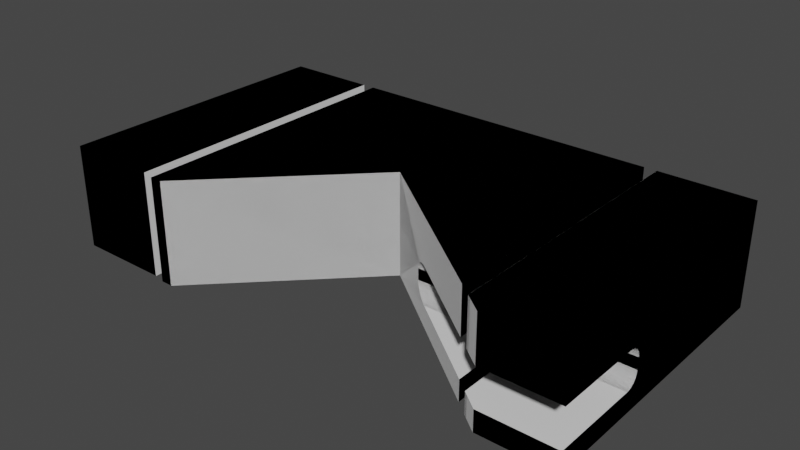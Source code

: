 # Source: bool.blend  (saved by Blender 2.80.43; exported with 4.5.12 LTS)
import bpy
from mathutils import Matrix  # noqa: F401  (used for matrix-valued properties, if any)

bpy.ops.wm.read_factory_settings(use_empty=True)
scene = bpy.context.scene
scene.name = 'Scene'

# ---- collections
col_collection = bpy.data.collections.new('Collection'); scene.collection.children.link(col_collection)
col_fluent_bool_obj = bpy.data.collections.new('Fluent_Bool_Obj'); scene.collection.children.link(col_fluent_bool_obj)

# ---- world
world_world = bpy.data.worlds.new('World'); scene.world = world_world
world_world.color = (0.05088, 0.05088, 0.05088)
world_world.use_sun_shadow = False
world_world.sun_shadow_jitter_overblur = 0.0

# ---- meshes
me_001 = bpy.data.meshes.new('立方体.001')
me_001.from_pydata([(-1.0, -1.0, -1.0), (-1.0, -1.0, 1.0), (-1.0, 1.0, -1.0), (-1.0, 1.0, 1.0), (1.0, -1.0, -1.0), (1.0, -1.0, 1.0), (1.0, 1.0, -1.0), (1.0, 1.0, 1.0), (0.7289, -1.0, -1.0), (0.0, 0.0, 1.0), (-0.5547, -1.0, -1.0), (0.0, 0.0, -1.0), (-0.5547, -1.0, 1.0), (0.7289, -1.0, 1.0)], [], [(0, 1, 3, 2), (2, 3, 7, 6), (6, 7, 5, 4), (4, 5, 13, 8), (2, 6, 4, 8, 11, 10, 0), (7, 3, 1, 12, 9, 13, 5), (9, 11, 8, 13), (10, 12, 1, 0), (11, 9, 12, 10)])
_k = set([(0, 1), (0, 2), (0, 10), (1, 3), (1, 12), (2, 3), (2, 6), (3, 7), (4, 5), (4, 6), (4, 8), (5, 7), (5, 13), (6, 7), (8, 11), (8, 13), (9, 11), (9, 12), (9, 13), (10, 11), (10, 12)])
me_001.attributes.new('sharp_edge', 'BOOLEAN', 'EDGE').data.foreach_set('value', [ (min(e.vertices), max(e.vertices)) in _k for e in me_001.edges])
me_001.use_remesh_preserve_volume = False
me_001.use_remesh_preserve_attributes = False
me_001.use_mirror_vertex_groups = False
me_001.update()
me_012 = bpy.data.meshes.new('立方体.012')
me_012.from_pydata([(-1.0, 1.0, -1.0), (-1.0, 1.0, 1.0), (1.0, 1.0, -1.0), (1.0, 1.0, 1.0), (0.0, 0.0, 1.0), (-0.5547, -1.0, -1.0), (0.0, 0.0, -1.0), (-0.5547, -1.0, 1.0), (0.2632, -0.361, -0.5915), (1.0, -0.361, -0.5915), (0.2683, -0.368, -0.5938), (1.0, -0.368, -0.5938), (0.2273, -0.3119, -0.5208), (1.0, -0.3119, -0.5208), (0.2311, -0.317, 0.06575), (1.0, -0.317, 0.06575), (0.2532, -0.3474, 0.1138), (1.0, -0.3474, 0.1138), (0.2582, -0.3542, 0.1192), (1.0, -0.3542, 0.1192), (0.2351, -0.3225, 0.078), (1.0, -0.3225, 0.078), (0.2311, -0.317, -0.5342), (1.0, -0.317, -0.5342), (0.2351, -0.3225, -0.5465), (1.0, -0.3225, -0.5465), (0.2438, -0.3345, -0.5671), (1.0, -0.3345, -0.5671), (0.2734, -0.375, -0.5946), (1.0, -0.375, -0.5946), (0.2239, -0.3071, -0.5063), (1.0, -0.3071, -0.5063), (0.2485, -0.3408, 0.1069), (1.0, -0.3408, 0.1069), (0.2485, -0.3408, -0.5754), (1.0, -0.3408, -0.5754), (0.2532, -0.3474, -0.5823), (1.0, -0.3474, -0.5823), (0.2438, -0.3345, 0.09866), (1.0, -0.3345, 0.09866), (0.2394, -0.3284, 0.08899), (1.0, -0.3284, 0.08899), (0.2273, -0.3119, 0.05232), (1.0, -0.3119, 0.05232), (0.2582, -0.3542, -0.5876), (1.0, -0.3542, -0.5876), (0.2394, -0.3284, -0.5575), (1.0, -0.3284, -0.5575), (0.2683, -0.368, 0.1254), (1.0, -0.368, 0.1254), (0.2632, -0.361, 0.123), (1.0, -0.361, 0.123), (0.2734, -0.375, 0.1261), (1.0, -0.375, 0.1261), (0.2207, -0.3028, 0.02225), (1.0, -0.3028, 0.02225), (0.2239, -0.3071, 0.03779), (1.0, -0.3071, 0.03779), (0.2091, -0.2868, -0.08645), (1.0, -0.2868, -0.08645), (0.2101, -0.2882, -0.06704), (1.0, -0.2882, -0.06704), (0.2179, -0.2989, 0.005798), (1.0, -0.2989, 0.005798), (0.2115, -0.2901, -0.048), (1.0, -0.2901, -0.048), (0.2085, -0.286, -0.3624), (1.0, -0.286, -0.3624), (0.2083, -0.2857, -0.3426), (1.0, -0.2857, -0.3426), (0.2132, -0.2925, -0.02944), (1.0, -0.2925, -0.02944), (0.2154, -0.2954, -0.01147), (1.0, -0.2954, -0.01147), (0.2085, -0.286, -0.1061), (1.0, -0.286, -0.1061), (0.2083, -0.2857, -0.1259), (1.0, -0.2857, -0.1259), (0.2091, -0.2868, -0.382), (1.0, -0.2868, -0.382), (0.2132, -0.2925, -0.439), (1.0, -0.2925, -0.439), (0.2115, -0.2901, -0.4205), (1.0, -0.2901, -0.4205), (0.2207, -0.3028, -0.4907), (1.0, -0.3028, -0.4907), (0.2154, -0.2954, -0.457), (1.0, -0.2954, -0.457), (0.2101, -0.2882, -0.4014), (1.0, -0.2882, -0.4014), (0.2179, -0.2989, -0.4743), (1.0, -0.2989, -0.4743), (0.6479, 1.0, -1.0), (0.7157, -0.9818, 1.0), (0.7157, -0.9818, 0.1261), (0.7157, -0.9818, -1.0), (0.7157, -0.9818, -0.5946), (1.0, -0.9818, 0.1261), (1.0, -0.9818, 1.0), (1.0, -0.9818, -1.0), (1.0, -0.9818, -0.5946), (-1.0, -0.9818, 1.0), (-1.0, -0.9818, -1.0), (0.6479, -0.8889, 1.0), (0.6479, -0.8889, 0.1261), (0.6479, 1.0, 1.0), (0.6479, -0.368, 0.1254), (0.6479, -0.361, 0.123), (0.6479, -0.375, 0.1261), (0.6479, -0.3542, 0.1192), (0.6479, -0.3408, 0.1069), (0.6479, -0.3345, 0.09866), (0.6479, -0.3474, 0.1138), (0.6479, -0.3284, 0.08899), (0.6479, -0.286, -0.3624), (0.6479, -0.2857, -0.3426), (0.6479, -0.2868, -0.08645), (0.6479, -0.2857, -0.1259), (0.6479, -0.2868, -0.382), (0.6479, -0.286, -0.1061), (0.6479, -0.2882, -0.06704), (0.6479, -0.2901, -0.048), (0.6479, -0.2901, -0.4205), (0.6479, -0.2882, -0.4014), (0.6479, -0.2925, -0.439), (0.6479, -0.2925, -0.02944), (0.6479, -0.2954, -0.01147), (0.6479, -0.2954, -0.457), (0.6479, -0.3028, -0.4907), (0.6479, -0.2989, 0.005798), (0.6479, -0.3028, 0.02225), (0.6479, -0.2989, -0.4743), (0.6479, -0.3071, 0.03779), (0.6479, -0.317, 0.06575), (0.6479, -0.3225, 0.078), (0.6479, -0.3119, 0.05232), (0.6479, -0.8889, -1.0), (0.6479, -0.3119, -0.5208), (0.6479, -0.3071, -0.5063), (0.6479, -0.317, -0.5342), (0.6479, -0.3225, -0.5465), (0.6479, -0.3345, -0.5671), (0.6479, -0.3284, -0.5575), (0.6479, -0.3408, -0.5754), (0.6479, -0.361, -0.5915), (0.6479, -0.3542, -0.5876), (0.6479, -0.3474, -0.5823), (0.6479, -0.368, -0.5938), (0.6479, -0.375, -0.5946), (0.6479, -0.8889, -0.5946), (-0.6479, -0.9818, 1.0), (-0.6479, -0.9818, -1.0), (-0.6479, 1.0, 1.0), (-0.6479, 1.0, -1.0), (-0.6008, -1.0, 1.0), (-0.6008, -1.0, -1.0), (-0.6008, 1.0, 1.0), (-0.6008, 1.0, -1.0), (0.6008, 1.0, -1.0), (0.6008, -0.8242, 1.0), (0.6008, -0.8242, 0.7541), (0.6008, -0.8242, 0.1261), (0.6008, 1.0, 1.0), (0.6008, -0.368, 0.1254), (0.6008, -0.361, 0.123), (0.6008, -0.375, 0.1261), (0.6008, -0.3542, 0.1192), (0.6008, -0.3408, 0.1069), (0.6008, -0.3345, 0.09866), (0.6008, -0.3474, 0.1138), (0.6008, -0.3284, 0.08899), (0.6008, -0.286, -0.3624), (0.6008, -0.2857, -0.3426), (0.6008, -0.2868, -0.08645), (0.6008, -0.2857, -0.1259), (0.6008, -0.2868, -0.382), (0.6008, -0.286, -0.1061), (0.6008, -0.2882, -0.06704), (0.6008, -0.2901, -0.048), (0.6008, -0.2901, -0.4205), (0.6008, -0.2882, -0.4014), (0.6008, -0.2925, -0.439), (0.6008, -0.2925, -0.02944), (0.6008, -0.2954, -0.01147), (0.6008, -0.2954, -0.457), (0.6008, -0.3028, -0.4907), (0.6008, -0.2989, 0.005798), (0.6008, -0.3028, 0.02225), (0.6008, -0.2989, -0.4743), (0.6008, -0.3071, 0.03779), (0.6008, -0.317, 0.06575), (0.6008, -0.3225, 0.078), (0.6008, -0.3119, 0.05232), (0.6008, -0.8242, -1.0), (0.6008, -0.3119, -0.5208), (0.6008, -0.3071, -0.5063), (0.6008, -0.317, -0.5342), (0.6008, -0.3225, -0.5465), (0.6008, -0.3345, -0.5671), (0.6008, -0.3284, -0.5575), (0.6008, -0.3408, -0.5754), (0.6008, -0.361, -0.5915), (0.6008, -0.3542, -0.5876), (0.6008, -0.3474, -0.5823), (0.6008, -0.368, -0.5938), (0.6008, -0.375, -0.5946), (0.6008, -0.8242, -0.5946)], [], [(0, 1, 152, 153), (2, 3, 98, 97, 53, 49, 51, 19, 17, 33, 39, 41, 21, 15, 43, 57, 55, 63, 73, 71, 65, 61, 59, 75, 77, 69, 67, 79, 89, 83, 81, 87, 91, 85, 31, 13, 23, 25, 47, 27, 35, 37, 45, 9, 11, 29, 100, 99), (0, 153, 151, 102), (3, 105, 103, 93, 98), (4, 6, 193, 206, 28, 10, 8, 44, 36, 34, 26, 46, 24, 22, 12, 30, 84, 90, 86, 80, 82, 88, 78, 66, 68, 76, 74, 58, 60, 64, 70, 72, 62, 54, 56, 42, 14, 20, 40, 38, 32, 16, 18, 50, 48, 52, 161, 160, 159), (5, 7, 154, 155), (6, 4, 7, 5), (76, 174, 176, 74), (78, 175, 171, 66), (68, 172, 174, 76), (88, 180, 175, 78), (24, 197, 196, 22), (90, 188, 184, 86), (48, 163, 165, 52), (62, 186, 187, 54), (12, 194, 195, 30), (72, 183, 186, 62), (86, 184, 181, 80), (29, 148, 149, 96, 100), (16, 169, 166, 18), (10, 204, 201, 8), (84, 185, 188, 90), (26, 198, 199, 46), (34, 200, 198, 26), (50, 164, 163, 48), (80, 181, 179, 82), (20, 191, 170, 40), (42, 192, 190, 14), (56, 189, 192, 42), (70, 182, 183, 72), (32, 167, 169, 16), (38, 168, 167, 32), (8, 201, 202, 44), (66, 171, 172, 68), (40, 170, 168, 38), (18, 166, 164, 50), (60, 177, 178, 64), (46, 199, 197, 24), (30, 195, 185, 84), (54, 187, 189, 56), (28, 205, 204, 10), (22, 196, 194, 12), (44, 202, 203, 36), (14, 190, 191, 20), (52, 165, 161), (82, 179, 180, 88), (36, 203, 200, 34), (58, 173, 177, 60), (74, 176, 173, 58), (64, 178, 182, 70), (130, 129, 63, 55), (120, 116, 59, 61), (139, 140, 25, 23), (155, 157, 158, 193, 6, 5), (136, 92, 2, 99, 95), (156, 157, 155, 154), (144, 147, 11, 9), (145, 144, 9, 45), (159, 162, 156, 154, 7, 4), (101, 150, 152, 1), (116, 119, 75, 59), (104, 108, 53, 97, 94), (151, 150, 101, 102), (114, 118, 79, 67), (131, 128, 85, 91), (122, 124, 81, 83), (109, 112, 17, 19), (99, 100, 96, 95), (97, 98, 93, 94), (112, 110, 33, 17), (123, 122, 83, 89), (134, 133, 15, 21), (121, 120, 61, 65), (138, 137, 13, 31), (142, 141, 27, 47), (150, 151, 153, 152), (135, 132, 57, 43), (147, 148, 29, 11), (124, 127, 87, 81), (128, 138, 31, 85), (133, 135, 43, 15), (118, 123, 89, 79), (157, 156, 162, 158), (92, 105, 3, 2), (206, 205, 28), (137, 139, 23, 13), (110, 111, 39, 33), (143, 146, 37, 35), (159, 160, 161, 165, 163, 164, 166, 169, 167, 168, 170, 191, 190, 192, 189, 187, 186, 183, 182, 178, 177, 173, 176, 174, 172, 171, 175, 180, 179, 181, 184, 188, 185, 195, 194, 196, 197, 199, 198, 200, 203, 202, 201, 204, 205, 206, 193, 158, 162), (115, 114, 67, 69), (117, 115, 69, 77), (113, 134, 21, 41), (102, 101, 1, 0), (111, 113, 41, 39), (132, 130, 55, 57), (141, 143, 35, 27), (119, 117, 77, 75), (125, 121, 65, 71), (127, 131, 91, 87), (107, 109, 19, 51), (108, 106, 49, 53), (140, 142, 47, 25), (103, 105, 92, 136, 149, 148, 147, 144, 145, 146, 143, 141, 142, 140, 139, 137, 138, 128, 131, 127, 124, 122, 123, 118, 114, 115, 117, 119, 116, 120, 121, 125, 126, 129, 130, 132, 135, 133, 134, 113, 111, 110, 112, 109, 107, 106, 108, 104), (146, 145, 45, 37), (103, 104, 94, 93), (149, 136, 95, 96), (129, 126, 73, 63), (106, 107, 51, 49), (126, 125, 71, 73)])
_k = set([(0, 1), (0, 102), (0, 153), (1, 101), (1, 152), (2, 3), (2, 92), (2, 99), (3, 98), (3, 105), (4, 6), (4, 7), (4, 159), (5, 6), (5, 7), (5, 155), (6, 193), (7, 154), (93, 103), (95, 136), (156, 162), (157, 158)])
me_012.attributes.new('sharp_edge', 'BOOLEAN', 'EDGE').data.foreach_set('value', [ (min(e.vertices), max(e.vertices)) in _k for e in me_012.edges])
me_012.use_remesh_preserve_volume = False
me_012.use_remesh_preserve_attributes = False
me_012.use_mirror_vertex_groups = False
me_012.update()
me_013 = bpy.data.meshes.new('立方体.013')
me_013.from_pydata([(-1.0, 1.0, -1.0), (-1.0, 1.0, 1.0), (1.0, 1.0, -1.0), (1.0, 1.0, 1.0), (0.0, 0.0, 1.0), (-0.5547, -1.0, -1.0), (0.0, 0.0, -1.0), (-0.5547, -1.0, 1.0), (0.2632, -0.361, -0.5915), (1.0, -0.361, -0.5915), (0.2683, -0.368, -0.5938), (1.0, -0.368, -0.5938), (0.2273, -0.3119, -0.5208), (1.0, -0.3119, -0.5208), (0.2311, -0.317, 0.06575), (1.0, -0.317, 0.06575), (0.2532, -0.3474, 0.1138), (1.0, -0.3474, 0.1138), (0.2582, -0.3542, 0.1192), (1.0, -0.3542, 0.1192), (0.2351, -0.3225, 0.078), (1.0, -0.3225, 0.078), (0.2311, -0.317, -0.5342), (1.0, -0.317, -0.5342), (0.2351, -0.3225, -0.5465), (1.0, -0.3225, -0.5465), (0.2438, -0.3345, -0.5671), (1.0, -0.3345, -0.5671), (0.2734, -0.375, -0.5946), (1.0, -0.375, -0.5946), (0.2239, -0.3071, -0.5063), (1.0, -0.3071, -0.5063), (0.2485, -0.3408, 0.1069), (1.0, -0.3408, 0.1069), (0.2485, -0.3408, -0.5754), (1.0, -0.3408, -0.5754), (0.2532, -0.3474, -0.5823), (1.0, -0.3474, -0.5823), (0.2438, -0.3345, 0.09866), (1.0, -0.3345, 0.09866), (0.2394, -0.3284, 0.08899), (1.0, -0.3284, 0.08899), (0.2273, -0.3119, 0.05232), (1.0, -0.3119, 0.05232), (0.2582, -0.3542, -0.5876), (1.0, -0.3542, -0.5876), (0.2394, -0.3284, -0.5575), (1.0, -0.3284, -0.5575), (0.2683, -0.368, 0.1254), (1.0, -0.368, 0.1254), (0.2632, -0.361, 0.123), (1.0, -0.361, 0.123), (0.2734, -0.375, 0.1261), (1.0, -0.375, 0.1261), (0.2207, -0.3028, 0.02225), (1.0, -0.3028, 0.02225), (0.2239, -0.3071, 0.03779), (1.0, -0.3071, 0.03779), (0.2091, -0.2868, -0.08645), (1.0, -0.2868, -0.08645), (0.2101, -0.2882, -0.06704), (1.0, -0.2882, -0.06704), (0.2179, -0.2989, 0.005798), (1.0, -0.2989, 0.005798), (0.2115, -0.2901, -0.048), (1.0, -0.2901, -0.048), (0.2085, -0.286, -0.3624), (1.0, -0.286, -0.3624), (0.2083, -0.2857, -0.3426), (1.0, -0.2857, -0.3426), (0.2132, -0.2925, -0.02944), (1.0, -0.2925, -0.02944), (0.2154, -0.2954, -0.01147), (1.0, -0.2954, -0.01147), (0.2085, -0.286, -0.1061), (1.0, -0.286, -0.1061), (0.2083, -0.2857, -0.1259), (1.0, -0.2857, -0.1259), (0.2091, -0.2868, -0.382), (1.0, -0.2868, -0.382), (0.2132, -0.2925, -0.439), (1.0, -0.2925, -0.439), (0.2115, -0.2901, -0.4205), (1.0, -0.2901, -0.4205), (0.2207, -0.3028, -0.4907), (1.0, -0.3028, -0.4907), (0.2154, -0.2954, -0.457), (1.0, -0.2954, -0.457), (0.2101, -0.2882, -0.4014), (1.0, -0.2882, -0.4014), (0.2179, -0.2989, -0.4743), (1.0, -0.2989, -0.4743), (0.6479, 1.0, -1.0), (0.7157, -0.9818, 1.0), (0.7157, -0.9818, 0.1261), (0.7157, -0.9818, -1.0), (0.7157, -0.9818, -0.5946), (1.0, -0.9818, 0.1261), (1.0, -0.9818, 1.0), (1.0, -0.9818, -1.0), (1.0, -0.9818, -0.5946), (-1.0, -0.9818, 1.0), (-1.0, -0.9818, -1.0), (0.6479, -0.8889, 1.0), (0.6479, -0.8889, 0.1261), (0.6479, 1.0, 1.0), (0.6479, -0.368, 0.1254), (0.6479, -0.361, 0.123), (0.6479, -0.375, 0.1261), (0.6479, -0.3542, 0.1192), (0.6479, -0.3408, 0.1069), (0.6479, -0.3345, 0.09866), (0.6479, -0.3474, 0.1138), (0.6479, -0.3284, 0.08899), (0.6479, -0.286, -0.3624), (0.6479, -0.2857, -0.3426), (0.6479, -0.2868, -0.08645), (0.6479, -0.2857, -0.1259), (0.6479, -0.2868, -0.382), (0.6479, -0.286, -0.1061), (0.6479, -0.2882, -0.06704), (0.6479, -0.2901, -0.048), (0.6479, -0.2901, -0.4205), (0.6479, -0.2882, -0.4014), (0.6479, -0.2925, -0.439), (0.6479, -0.2925, -0.02944), (0.6479, -0.2954, -0.01147), (0.6479, -0.2954, -0.457), (0.6479, -0.3028, -0.4907), (0.6479, -0.2989, 0.005798), (0.6479, -0.3028, 0.02225), (0.6479, -0.2989, -0.4743), (0.6479, -0.3071, 0.03779), (0.6479, -0.317, 0.06575), (0.6479, -0.3225, 0.078), (0.6479, -0.3119, 0.05232), (0.6479, -0.8889, -1.0), (0.6479, -0.3119, -0.5208), (0.6479, -0.3071, -0.5063), (0.6479, -0.317, -0.5342), (0.6479, -0.3225, -0.5465), (0.6479, -0.3345, -0.5671), (0.6479, -0.3284, -0.5575), (0.6479, -0.3408, -0.5754), (0.6479, -0.361, -0.5915), (0.6479, -0.3542, -0.5876), (0.6479, -0.3474, -0.5823), (0.6479, -0.368, -0.5938), (0.6479, -0.375, -0.5946), (0.6479, -0.8889, -0.5946), (-0.6479, -0.9818, 1.0), (-0.6479, -0.9818, -1.0), (-0.6479, 1.0, 1.0), (-0.6479, 1.0, -1.0), (-0.6008, -1.0, 1.0), (-0.6008, -1.0, -1.0), (-0.6008, 1.0, 1.0), (-0.6008, 1.0, -1.0), (0.6008, 1.0, -1.0), (0.6008, -0.8242, 1.0), (0.6008, -0.8242, 0.7541), (0.6008, -0.8242, 0.1261), (0.6008, 1.0, 1.0), (0.6008, -0.368, 0.1254), (0.6008, -0.361, 0.123), (0.6008, -0.375, 0.1261), (0.6008, -0.3542, 0.1192), (0.6008, -0.3408, 0.1069), (0.6008, -0.3345, 0.09866), (0.6008, -0.3474, 0.1138), (0.6008, -0.3284, 0.08899), (0.6008, -0.286, -0.3624), (0.6008, -0.2857, -0.3426), (0.6008, -0.2868, -0.08645), (0.6008, -0.2857, -0.1259), (0.6008, -0.2868, -0.382), (0.6008, -0.286, -0.1061), (0.6008, -0.2882, -0.06704), (0.6008, -0.2901, -0.048), (0.6008, -0.2901, -0.4205), (0.6008, -0.2882, -0.4014), (0.6008, -0.2925, -0.439), (0.6008, -0.2925, -0.02944), (0.6008, -0.2954, -0.01147), (0.6008, -0.2954, -0.457), (0.6008, -0.3028, -0.4907), (0.6008, -0.2989, 0.005798), (0.6008, -0.3028, 0.02225), (0.6008, -0.2989, -0.4743), (0.6008, -0.3071, 0.03779), (0.6008, -0.317, 0.06575), (0.6008, -0.3225, 0.078), (0.6008, -0.3119, 0.05232), (0.6008, -0.8242, -1.0), (0.6008, -0.3119, -0.5208), (0.6008, -0.3071, -0.5063), (0.6008, -0.317, -0.5342), (0.6008, -0.3225, -0.5465), (0.6008, -0.3345, -0.5671), (0.6008, -0.3284, -0.5575), (0.6008, -0.3408, -0.5754), (0.6008, -0.361, -0.5915), (0.6008, -0.3542, -0.5876), (0.6008, -0.3474, -0.5823), (0.6008, -0.368, -0.5938), (0.6008, -0.375, -0.5946), (0.6008, -0.8242, -0.5946)], [], [(0, 1, 152, 153), (2, 3, 98, 97, 53, 49, 51, 19, 17, 33, 39, 41, 21, 15, 43, 57, 55, 63, 73, 71, 65, 61, 59, 75, 77, 69, 67, 79, 89, 83, 81, 87, 91, 85, 31, 13, 23, 25, 47, 27, 35, 37, 45, 9, 11, 29, 100, 99), (0, 153, 151, 102), (3, 105, 103, 93, 98), (4, 6, 193, 206, 28, 10, 8, 44, 36, 34, 26, 46, 24, 22, 12, 30, 84, 90, 86, 80, 82, 88, 78, 66, 68, 76, 74, 58, 60, 64, 70, 72, 62, 54, 56, 42, 14, 20, 40, 38, 32, 16, 18, 50, 48, 52, 161, 160, 159), (5, 7, 154, 155), (6, 4, 7, 5), (76, 174, 176, 74), (78, 175, 171, 66), (68, 172, 174, 76), (88, 180, 175, 78), (24, 197, 196, 22), (90, 188, 184, 86), (48, 163, 165, 52), (62, 186, 187, 54), (12, 194, 195, 30), (72, 183, 186, 62), (86, 184, 181, 80), (29, 148, 149, 96, 100), (16, 169, 166, 18), (10, 204, 201, 8), (84, 185, 188, 90), (26, 198, 199, 46), (34, 200, 198, 26), (50, 164, 163, 48), (80, 181, 179, 82), (20, 191, 170, 40), (42, 192, 190, 14), (56, 189, 192, 42), (70, 182, 183, 72), (32, 167, 169, 16), (38, 168, 167, 32), (8, 201, 202, 44), (66, 171, 172, 68), (40, 170, 168, 38), (18, 166, 164, 50), (60, 177, 178, 64), (46, 199, 197, 24), (30, 195, 185, 84), (54, 187, 189, 56), (28, 205, 204, 10), (22, 196, 194, 12), (44, 202, 203, 36), (14, 190, 191, 20), (52, 165, 161), (82, 179, 180, 88), (36, 203, 200, 34), (58, 173, 177, 60), (74, 176, 173, 58), (64, 178, 182, 70), (130, 129, 63, 55), (120, 116, 59, 61), (139, 140, 25, 23), (155, 157, 158, 193, 6, 5), (136, 92, 2, 99, 95), (156, 157, 155, 154), (144, 147, 11, 9), (145, 144, 9, 45), (159, 162, 156, 154, 7, 4), (101, 150, 152, 1), (116, 119, 75, 59), (104, 108, 53, 97, 94), (151, 150, 101, 102), (114, 118, 79, 67), (131, 128, 85, 91), (122, 124, 81, 83), (109, 112, 17, 19), (99, 100, 96, 95), (97, 98, 93, 94), (112, 110, 33, 17), (123, 122, 83, 89), (134, 133, 15, 21), (121, 120, 61, 65), (138, 137, 13, 31), (142, 141, 27, 47), (150, 151, 153, 152), (135, 132, 57, 43), (147, 148, 29, 11), (124, 127, 87, 81), (128, 138, 31, 85), (133, 135, 43, 15), (118, 123, 89, 79), (157, 156, 162, 158), (92, 105, 3, 2), (206, 205, 28), (137, 139, 23, 13), (110, 111, 39, 33), (143, 146, 37, 35), (159, 160, 161, 165, 163, 164, 166, 169, 167, 168, 170, 191, 190, 192, 189, 187, 186, 183, 182, 178, 177, 173, 176, 174, 172, 171, 175, 180, 179, 181, 184, 188, 185, 195, 194, 196, 197, 199, 198, 200, 203, 202, 201, 204, 205, 206, 193, 158, 162), (115, 114, 67, 69), (117, 115, 69, 77), (113, 134, 21, 41), (102, 101, 1, 0), (111, 113, 41, 39), (132, 130, 55, 57), (141, 143, 35, 27), (119, 117, 77, 75), (125, 121, 65, 71), (127, 131, 91, 87), (107, 109, 19, 51), (108, 106, 49, 53), (140, 142, 47, 25), (103, 105, 92, 136, 149, 148, 147, 144, 145, 146, 143, 141, 142, 140, 139, 137, 138, 128, 131, 127, 124, 122, 123, 118, 114, 115, 117, 119, 116, 120, 121, 125, 126, 129, 130, 132, 135, 133, 134, 113, 111, 110, 112, 109, 107, 106, 108, 104), (146, 145, 45, 37), (103, 104, 94, 93), (149, 136, 95, 96), (129, 126, 73, 63), (106, 107, 51, 49), (126, 125, 71, 73)])
_k = set([(0, 1), (0, 102), (0, 153), (1, 101), (1, 152), (2, 3), (2, 92), (2, 99), (3, 98), (3, 105), (4, 6), (4, 7), (4, 159), (5, 6), (5, 7), (5, 155), (6, 193), (7, 154), (93, 103), (95, 136), (156, 162), (157, 158)])
me_013.attributes.new('sharp_edge', 'BOOLEAN', 'EDGE').data.foreach_set('value', [ (min(e.vertices), max(e.vertices)) in _k for e in me_013.edges])
me_013.use_remesh_preserve_volume = False
me_013.use_remesh_preserve_attributes = False
me_013.use_mirror_vertex_groups = False
me_013.update()
me_014 = bpy.data.meshes.new('立方体.014')
me_014.from_pydata([(-1.0, 1.0, -1.0), (-1.0, 1.0, 1.0), (1.0, 1.0, -1.0), (1.0, 1.0, 1.0), (0.0, 0.0, 1.0), (-0.5547, -1.0, -1.0), (0.0, 0.0, -1.0), (-0.5547, -1.0, 1.0), (0.2632, -0.361, -0.5915), (1.0, -0.361, -0.5915), (0.2683, -0.368, -0.5938), (1.0, -0.368, -0.5938), (0.2273, -0.3119, -0.5208), (1.0, -0.3119, -0.5208), (0.2311, -0.317, 0.06575), (1.0, -0.317, 0.06575), (0.2532, -0.3474, 0.1138), (1.0, -0.3474, 0.1138), (0.2582, -0.3542, 0.1192), (1.0, -0.3542, 0.1192), (0.2351, -0.3225, 0.078), (1.0, -0.3225, 0.078), (0.2311, -0.317, -0.5342), (1.0, -0.317, -0.5342), (0.2351, -0.3225, -0.5465), (1.0, -0.3225, -0.5465), (0.2438, -0.3345, -0.5671), (1.0, -0.3345, -0.5671), (0.2734, -0.375, -0.5946), (1.0, -0.375, -0.5946), (0.2239, -0.3071, -0.5063), (1.0, -0.3071, -0.5063), (0.2485, -0.3408, 0.1069), (1.0, -0.3408, 0.1069), (0.2485, -0.3408, -0.5754), (1.0, -0.3408, -0.5754), (0.2532, -0.3474, -0.5823), (1.0, -0.3474, -0.5823), (0.2438, -0.3345, 0.09866), (1.0, -0.3345, 0.09866), (0.2394, -0.3284, 0.08899), (1.0, -0.3284, 0.08899), (0.2273, -0.3119, 0.05232), (1.0, -0.3119, 0.05232), (0.2582, -0.3542, -0.5876), (1.0, -0.3542, -0.5876), (0.2394, -0.3284, -0.5575), (1.0, -0.3284, -0.5575), (0.2683, -0.368, 0.1254), (1.0, -0.368, 0.1254), (0.2632, -0.361, 0.123), (1.0, -0.361, 0.123), (0.2734, -0.375, 0.1261), (1.0, -0.375, 0.1261), (0.2207, -0.3028, 0.02225), (1.0, -0.3028, 0.02225), (0.2239, -0.3071, 0.03779), (1.0, -0.3071, 0.03779), (0.2091, -0.2868, -0.08645), (1.0, -0.2868, -0.08645), (0.2101, -0.2882, -0.06704), (1.0, -0.2882, -0.06704), (0.2179, -0.2989, 0.005798), (1.0, -0.2989, 0.005798), (0.2115, -0.2901, -0.048), (1.0, -0.2901, -0.048), (0.2085, -0.286, -0.3624), (1.0, -0.286, -0.3624), (0.2083, -0.2857, -0.3426), (1.0, -0.2857, -0.3426), (0.2132, -0.2925, -0.02944), (1.0, -0.2925, -0.02944), (0.2154, -0.2954, -0.01147), (1.0, -0.2954, -0.01147), (0.2085, -0.286, -0.1061), (1.0, -0.286, -0.1061), (0.2083, -0.2857, -0.1259), (1.0, -0.2857, -0.1259), (0.2091, -0.2868, -0.382), (1.0, -0.2868, -0.382), (0.2132, -0.2925, -0.439), (1.0, -0.2925, -0.439), (0.2115, -0.2901, -0.4205), (1.0, -0.2901, -0.4205), (0.2207, -0.3028, -0.4907), (1.0, -0.3028, -0.4907), (0.2154, -0.2954, -0.457), (1.0, -0.2954, -0.457), (0.2101, -0.2882, -0.4014), (1.0, -0.2882, -0.4014), (0.2179, -0.2989, -0.4743), (1.0, -0.2989, -0.4743), (0.6479, 1.0, -1.0), (0.7157, -0.9818, 1.0), (0.7157, -0.9818, 0.1261), (0.7157, -0.9818, -1.0), (0.7157, -0.9818, -0.5946), (1.0, -0.9818, 0.1261), (1.0, -0.9818, 1.0), (1.0, -0.9818, -1.0), (1.0, -0.9818, -0.5946), (-1.0, -0.9818, 1.0), (-1.0, -0.9818, -1.0), (0.6479, -0.8889, 1.0), (0.6479, -0.8889, 0.1261), (0.6479, 1.0, 1.0), (0.6479, -0.368, 0.1254), (0.6479, -0.361, 0.123), (0.6479, -0.375, 0.1261), (0.6479, -0.3542, 0.1192), (0.6479, -0.3408, 0.1069), (0.6479, -0.3345, 0.09866), (0.6479, -0.3474, 0.1138), (0.6479, -0.3284, 0.08899), (0.6479, -0.286, -0.3624), (0.6479, -0.2857, -0.3426), (0.6479, -0.2868, -0.08645), (0.6479, -0.2857, -0.1259), (0.6479, -0.2868, -0.382), (0.6479, -0.286, -0.1061), (0.6479, -0.2882, -0.06704), (0.6479, -0.2901, -0.048), (0.6479, -0.2901, -0.4205), (0.6479, -0.2882, -0.4014), (0.6479, -0.2925, -0.439), (0.6479, -0.2925, -0.02944), (0.6479, -0.2954, -0.01147), (0.6479, -0.2954, -0.457), (0.6479, -0.3028, -0.4907), (0.6479, -0.2989, 0.005798), (0.6479, -0.3028, 0.02225), (0.6479, -0.2989, -0.4743), (0.6479, -0.3071, 0.03779), (0.6479, -0.317, 0.06575), (0.6479, -0.3225, 0.078), (0.6479, -0.3119, 0.05232), (0.6479, -0.8889, -1.0), (0.6479, -0.3119, -0.5208), (0.6479, -0.3071, -0.5063), (0.6479, -0.317, -0.5342), (0.6479, -0.3225, -0.5465), (0.6479, -0.3345, -0.5671), (0.6479, -0.3284, -0.5575), (0.6479, -0.3408, -0.5754), (0.6479, -0.361, -0.5915), (0.6479, -0.3542, -0.5876), (0.6479, -0.3474, -0.5823), (0.6479, -0.368, -0.5938), (0.6479, -0.375, -0.5946), (0.6479, -0.8889, -0.5946), (-0.6479, -0.9818, 1.0), (-0.6479, -0.9818, -1.0), (-0.6479, 1.0, 1.0), (-0.6479, 1.0, -1.0), (-0.6008, -1.0, 1.0), (-0.6008, -1.0, -1.0), (-0.6008, 1.0, 1.0), (-0.6008, 1.0, -1.0), (0.6008, 1.0, -1.0), (0.6008, -0.8242, 1.0), (0.6008, -0.8242, 0.7541), (0.6008, -0.8242, 0.1261), (0.6008, 1.0, 1.0), (0.6008, -0.368, 0.1254), (0.6008, -0.361, 0.123), (0.6008, -0.375, 0.1261), (0.6008, -0.3542, 0.1192), (0.6008, -0.3408, 0.1069), (0.6008, -0.3345, 0.09866), (0.6008, -0.3474, 0.1138), (0.6008, -0.3284, 0.08899), (0.6008, -0.286, -0.3624), (0.6008, -0.2857, -0.3426), (0.6008, -0.2868, -0.08645), (0.6008, -0.2857, -0.1259), (0.6008, -0.2868, -0.382), (0.6008, -0.286, -0.1061), (0.6008, -0.2882, -0.06704), (0.6008, -0.2901, -0.048), (0.6008, -0.2901, -0.4205), (0.6008, -0.2882, -0.4014), (0.6008, -0.2925, -0.439), (0.6008, -0.2925, -0.02944), (0.6008, -0.2954, -0.01147), (0.6008, -0.2954, -0.457), (0.6008, -0.3028, -0.4907), (0.6008, -0.2989, 0.005798), (0.6008, -0.3028, 0.02225), (0.6008, -0.2989, -0.4743), (0.6008, -0.3071, 0.03779), (0.6008, -0.317, 0.06575), (0.6008, -0.3225, 0.078), (0.6008, -0.3119, 0.05232), (0.6008, -0.8242, -1.0), (0.6008, -0.3119, -0.5208), (0.6008, -0.3071, -0.5063), (0.6008, -0.317, -0.5342), (0.6008, -0.3225, -0.5465), (0.6008, -0.3345, -0.5671), (0.6008, -0.3284, -0.5575), (0.6008, -0.3408, -0.5754), (0.6008, -0.361, -0.5915), (0.6008, -0.3542, -0.5876), (0.6008, -0.3474, -0.5823), (0.6008, -0.368, -0.5938), (0.6008, -0.375, -0.5946), (0.6008, -0.8242, -0.5946)], [], [(0, 1, 152, 153), (2, 3, 98, 97, 53, 49, 51, 19, 17, 33, 39, 41, 21, 15, 43, 57, 55, 63, 73, 71, 65, 61, 59, 75, 77, 69, 67, 79, 89, 83, 81, 87, 91, 85, 31, 13, 23, 25, 47, 27, 35, 37, 45, 9, 11, 29, 100, 99), (0, 153, 151, 102), (3, 105, 103, 93, 98), (4, 6, 193, 206, 28, 10, 8, 44, 36, 34, 26, 46, 24, 22, 12, 30, 84, 90, 86, 80, 82, 88, 78, 66, 68, 76, 74, 58, 60, 64, 70, 72, 62, 54, 56, 42, 14, 20, 40, 38, 32, 16, 18, 50, 48, 52, 161, 160, 159), (5, 7, 154, 155), (6, 4, 7, 5), (76, 174, 176, 74), (78, 175, 171, 66), (68, 172, 174, 76), (88, 180, 175, 78), (24, 197, 196, 22), (90, 188, 184, 86), (48, 163, 165, 52), (62, 186, 187, 54), (12, 194, 195, 30), (72, 183, 186, 62), (86, 184, 181, 80), (29, 148, 149, 96, 100), (16, 169, 166, 18), (10, 204, 201, 8), (84, 185, 188, 90), (26, 198, 199, 46), (34, 200, 198, 26), (50, 164, 163, 48), (80, 181, 179, 82), (20, 191, 170, 40), (42, 192, 190, 14), (56, 189, 192, 42), (70, 182, 183, 72), (32, 167, 169, 16), (38, 168, 167, 32), (8, 201, 202, 44), (66, 171, 172, 68), (40, 170, 168, 38), (18, 166, 164, 50), (60, 177, 178, 64), (46, 199, 197, 24), (30, 195, 185, 84), (54, 187, 189, 56), (28, 205, 204, 10), (22, 196, 194, 12), (44, 202, 203, 36), (14, 190, 191, 20), (52, 165, 161), (82, 179, 180, 88), (36, 203, 200, 34), (58, 173, 177, 60), (74, 176, 173, 58), (64, 178, 182, 70), (130, 129, 63, 55), (120, 116, 59, 61), (139, 140, 25, 23), (155, 157, 158, 193, 6, 5), (136, 92, 2, 99, 95), (156, 157, 155, 154), (144, 147, 11, 9), (145, 144, 9, 45), (159, 162, 156, 154, 7, 4), (101, 150, 152, 1), (116, 119, 75, 59), (104, 108, 53, 97, 94), (151, 150, 101, 102), (114, 118, 79, 67), (131, 128, 85, 91), (122, 124, 81, 83), (109, 112, 17, 19), (99, 100, 96, 95), (97, 98, 93, 94), (112, 110, 33, 17), (123, 122, 83, 89), (134, 133, 15, 21), (121, 120, 61, 65), (138, 137, 13, 31), (142, 141, 27, 47), (150, 151, 153, 152), (135, 132, 57, 43), (147, 148, 29, 11), (124, 127, 87, 81), (128, 138, 31, 85), (133, 135, 43, 15), (118, 123, 89, 79), (157, 156, 162, 158), (92, 105, 3, 2), (206, 205, 28), (137, 139, 23, 13), (110, 111, 39, 33), (143, 146, 37, 35), (159, 160, 161, 165, 163, 164, 166, 169, 167, 168, 170, 191, 190, 192, 189, 187, 186, 183, 182, 178, 177, 173, 176, 174, 172, 171, 175, 180, 179, 181, 184, 188, 185, 195, 194, 196, 197, 199, 198, 200, 203, 202, 201, 204, 205, 206, 193, 158, 162), (115, 114, 67, 69), (117, 115, 69, 77), (113, 134, 21, 41), (102, 101, 1, 0), (111, 113, 41, 39), (132, 130, 55, 57), (141, 143, 35, 27), (119, 117, 77, 75), (125, 121, 65, 71), (127, 131, 91, 87), (107, 109, 19, 51), (108, 106, 49, 53), (140, 142, 47, 25), (103, 105, 92, 136, 149, 148, 147, 144, 145, 146, 143, 141, 142, 140, 139, 137, 138, 128, 131, 127, 124, 122, 123, 118, 114, 115, 117, 119, 116, 120, 121, 125, 126, 129, 130, 132, 135, 133, 134, 113, 111, 110, 112, 109, 107, 106, 108, 104), (146, 145, 45, 37), (103, 104, 94, 93), (149, 136, 95, 96), (129, 126, 73, 63), (106, 107, 51, 49), (126, 125, 71, 73)])
_k = set([(0, 1), (0, 102), (0, 153), (1, 101), (1, 152), (2, 3), (2, 92), (2, 99), (3, 98), (3, 105), (4, 6), (4, 7), (4, 159), (5, 6), (5, 7), (5, 155), (6, 193), (7, 154), (93, 103), (95, 136), (156, 162), (157, 158)])
me_014.attributes.new('sharp_edge', 'BOOLEAN', 'EDGE').data.foreach_set('value', [ (min(e.vertices), max(e.vertices)) in _k for e in me_014.edges])
me_014.use_remesh_preserve_volume = False
me_014.use_remesh_preserve_attributes = False
me_014.use_mirror_vertex_groups = False
me_014.update()
me_bool_obj_data_007 = bpy.data.meshes.new('bool_obj_data.007')
me_bool_obj_data_007.from_pydata([(-2.893, 1.326, 0.0), (2.893, 1.326, 0.0), (2.893, -1.326, 0.0), (-2.893, -1.326, 0.0)], [], [(0, 3, 2, 1)])
me_bool_obj_data_007.use_remesh_preserve_volume = False
me_bool_obj_data_007.use_remesh_preserve_attributes = False
me_bool_obj_data_007.use_mirror_vertex_groups = False
me_bool_obj_data_007.update()
me_bool_obj_data_008 = bpy.data.meshes.new('bool_obj_data.008')
me_bool_obj_data_008.from_pydata([(-3.297, -2.771, -0.1605), (-5.458, -2.771, -0.1605), (-5.458, 6.56, -0.1605), (-3.297, 6.56, -0.1605), (3.297, -2.771, -0.1605), (5.458, -2.771, -0.1605), (5.458, 6.56, -0.1605), (3.297, 6.56, -0.1605)], [], [(0, 3, 2, 1), (4, 5, 6, 7)])
me_bool_obj_data_008.use_remesh_preserve_volume = False
me_bool_obj_data_008.use_remesh_preserve_attributes = False
me_bool_obj_data_008.use_mirror_vertex_groups = False
me_bool_obj_data_008.update()
me_bool_obj_data_009 = bpy.data.meshes.new('bool_obj_data.009')
me_bool_obj_data_009.from_pydata([], [], [])
me_bool_obj_data_009.use_remesh_preserve_volume = False
me_bool_obj_data_009.use_remesh_preserve_attributes = False
me_bool_obj_data_009.use_mirror_vertex_groups = False
me_bool_obj_data_009.update()

# ---- objects
ob_x = bpy.data.objects.new('立方体', me_001)
ob_001 = bpy.data.objects.new('立方体.001', me_012)
ob_002 = bpy.data.objects.new('立方体.002', me_013)
ob_003 = bpy.data.objects.new('立方体.003', me_014)
ob_bool_obj = bpy.data.objects.new('bool_obj', me_bool_obj_data_007)
ob_bool_obj_001 = bpy.data.objects.new('bool_obj.001', me_bool_obj_data_008)
ob_bool_obj_002 = bpy.data.objects.new('bool_obj.002', me_bool_obj_data_009)

# ---- transforms, parenting, visibility, modifiers, constraints
ob_x.location = (0.0, 0.0, 0.0)
ob_x.scale = (5.088, 2.822, 1.0)
ob_x.lineart.crease_threshold = 0.0
_m = ob_x.modifiers.new('Boolean', 'BOOLEAN')
_m.object = ob_bool_obj
_m.solver = 'FAST'
_m = ob_x.modifiers.new('Boolean.001', 'BOOLEAN')
_m.object = ob_bool_obj_001
_m.solver = 'FAST'
_m = ob_x.modifiers.new('Boolean.002', 'BOOLEAN')
_m.object = ob_bool_obj_002
_m.solver = 'FAST'
_m = ob_x.modifiers.new('Boolean.003', 'BOOLEAN')
_m.solver = 'FAST'
ob_001.location = (0.0, 0.0, 0.0)
ob_001.scale = (5.088, 2.822, 1.0)
ob_001.lineart.crease_threshold = 0.0
_m = ob_001.modifiers.new('Boolean.003', 'BOOLEAN')
_m.solver = 'FAST'
ob_002.location = (0.0, 0.0, 0.0)
ob_002.scale = (5.088, 2.822, 1.0)
ob_002.lineart.crease_threshold = 0.0
_m = ob_002.modifiers.new('Boolean.003', 'BOOLEAN')
_m.solver = 'FAST'
ob_003.location = (0.0, 0.0, 0.0)
ob_003.scale = (5.088, 2.822, 1.0)
ob_003.lineart.crease_threshold = 0.0
_m = ob_003.modifiers.new('Boolean.003', 'BOOLEAN')
_m.solver = 'FAST'
ob_bool_obj.parent = ob_x
ob_bool_obj.matrix_parent_inverse = Matrix(((0.1965, -0.0, 0.0, -0.0), (-0.0, 0.3543, -0.0, 0.0), (0.0, -0.0, 1.0, -0.0), (-0.0, 0.0, -0.0, 1.0)))
ob_bool_obj.location = (3.02, -2.132, 0.0)
ob_bool_obj.hide_viewport = True
ob_bool_obj.hide_render = True
ob_bool_obj.display_type = 'WIRE'
ob_bool_obj.show_wire = True
ob_bool_obj.show_transparent = True
ob_bool_obj.lineart.crease_threshold = 0.0
_vg = ob_bool_obj.vertex_groups.new(name='bevel')
_vg.add([0, 1, 2, 3], 1.0, 'REPLACE')
_m = ob_bool_obj.modifiers.new('First_Bevel_modifier', 'BEVEL')
_m.show_render = False
_m.width = 0.0
_m.width_pct = 0.0
_m.segments = 4
_m.affect = 'VERTICES'
_m.limit_method = 'VGROUP'
_m.vertex_group = 'bevel'
_m = ob_bool_obj.modifiers.new('Thickness_modifier', 'SOLIDIFY')
_m.thickness = 0.7207
_m.offset = -0.65
_m.nonmanifold_thickness_mode = 'FIXED'
_m.nonmanifold_merge_threshold = 0.0003
_m = ob_bool_obj.modifiers.new('Second_Bevel_modifier', 'BEVEL')
_m.width = 0.252
_m.width_pct = 0.252
_m.segments = 20
_m.use_clamp_overlap = False
_m = ob_bool_obj.modifiers.new('Second_Solidify', 'SOLIDIFY')
_m.show_render = False
_m.thickness = -0.01
_m.use_even_offset = True
_m.nonmanifold_thickness_mode = 'FIXED'
_m.nonmanifold_merge_threshold = 0.0003
_m = ob_bool_obj.modifiers.new('ArrayX', 'ARRAY')
_m.show_render = False
_m.constant_offset_displace = (0.0, 0.0, 0.0)
_m = ob_bool_obj.modifiers.new('ArrayY', 'ARRAY')
_m.show_render = False
_m.constant_offset_displace = (0.0, 0.0, 0.0)
_m.relative_offset_displace = (0.0, 1.0, 0.0)
_m = ob_bool_obj.modifiers.new('ArrayZ', 'ARRAY')
_m.show_render = False
_m.constant_offset_displace = (0.0, 0.0, 0.0)
_m.relative_offset_displace = (0.0, 0.0, 1.0)
_m = ob_bool_obj.modifiers.new('Mirror', 'MIRROR')
_m.show_render = False
_m.use_axis = (False, False, False)
_m.mirror_object = ob_x
ob_bool_obj_001.parent = ob_x
ob_bool_obj_001.matrix_parent_inverse = Matrix(((0.1965, -0.0, 0.0, -0.0), (-0.0, 0.3543, -0.0, 0.0), (0.0, -0.0, 1.0, -0.0), (-0.0, 0.0, -0.0, 1.0)))
ob_bool_obj_001.location = (0.0, 0.0, 0.0)
ob_bool_obj_001.hide_viewport = True
ob_bool_obj_001.hide_render = True
ob_bool_obj_001.display_type = 'WIRE'
ob_bool_obj_001.show_wire = True
ob_bool_obj_001.show_transparent = True
ob_bool_obj_001.lineart.crease_threshold = 0.0
_vg = ob_bool_obj_001.vertex_groups.new(name='bevel')
_vg.add([0, 1, 2, 3, 4, 5, 6, 7], 1.0, 'REPLACE')
_m = ob_bool_obj_001.modifiers.new('First_Bevel_modifier', 'BEVEL')
_m.show_render = False
_m.width = 0.0
_m.width_pct = 0.0
_m.segments = 4
_m.affect = 'VERTICES'
_m.limit_method = 'VGROUP'
_m.vertex_group = 'bevel'
_m = ob_bool_obj_001.modifiers.new('Thickness_modifier', 'SOLIDIFY')
_m.thickness = 9.051
_m.offset = -0.2
_m.nonmanifold_thickness_mode = 'FIXED'
_m.nonmanifold_merge_threshold = 0.0003
_m = ob_bool_obj_001.modifiers.new('Second_Bevel_modifier', 'BEVEL')
_m.show_render = False
_m.width = 0.0
_m.width_pct = 0.0
_m.use_clamp_overlap = False
_m = ob_bool_obj_001.modifiers.new('Second_Solidify', 'SOLIDIFY')
_m.thickness = -0.24
_m.use_even_offset = True
_m.nonmanifold_thickness_mode = 'FIXED'
_m.nonmanifold_merge_threshold = 0.0003
_m = ob_bool_obj_001.modifiers.new('ArrayX', 'ARRAY')
_m.show_render = False
_m.constant_offset_displace = (0.0, 0.0, 0.0)
_m = ob_bool_obj_001.modifiers.new('ArrayY', 'ARRAY')
_m.show_render = False
_m.constant_offset_displace = (0.0, 0.0, 0.0)
_m.relative_offset_displace = (0.0, 1.0, 0.0)
_m = ob_bool_obj_001.modifiers.new('ArrayZ', 'ARRAY')
_m.show_render = False
_m.constant_offset_displace = (0.0, 0.0, 0.0)
_m.relative_offset_displace = (0.0, 0.0, 1.0)
_m = ob_bool_obj_001.modifiers.new('Mirror', 'MIRROR')
_m.show_render = False
_m.use_axis = (False, False, False)
_m.mirror_object = ob_x
ob_bool_obj_002.parent = ob_x
ob_bool_obj_002.matrix_parent_inverse = Matrix(((0.1965, -0.0, 0.0, -0.0), (-0.0, 0.3543, -0.0, 0.0), (0.0, -0.0, 1.0, -0.0), (-0.0, 0.0, -0.0, 1.0)))
ob_bool_obj_002.location = (0.0, 0.0, 0.0)
ob_bool_obj_002.hide_viewport = True
ob_bool_obj_002.hide_render = True
ob_bool_obj_002.display_type = 'WIRE'
ob_bool_obj_002.show_wire = True
ob_bool_obj_002.show_transparent = True
ob_bool_obj_002.lineart.crease_threshold = 0.0
_vg = ob_bool_obj_002.vertex_groups.new(name='bevel')
_m = ob_bool_obj_002.modifiers.new('First_Bevel_modifier', 'BEVEL')
_m.width = 0.017
_m.width_pct = 0.017
_m.segments = 4
_m.affect = 'VERTICES'
_m.limit_method = 'VGROUP'
_m.vertex_group = 'bevel'
_m = ob_bool_obj_002.modifiers.new('Thickness_modifier', 'SOLIDIFY')
_m.thickness = 6.882
_m.offset = 0.85
_m.nonmanifold_thickness_mode = 'FIXED'
_m.nonmanifold_merge_threshold = 0.0003
_m = ob_bool_obj_002.modifiers.new('Second_Bevel_modifier', 'BEVEL')
_m.show_render = False
_m.width = 0.0
_m.width_pct = 0.0
_m.use_clamp_overlap = False
_m = ob_bool_obj_002.modifiers.new('Second_Solidify', 'SOLIDIFY')
_m.thickness = -0.01
_m.use_even_offset = True
_m.nonmanifold_thickness_mode = 'FIXED'
_m.nonmanifold_merge_threshold = 0.0003
_m = ob_bool_obj_002.modifiers.new('ArrayX', 'ARRAY')
_m.show_render = False
_m.constant_offset_displace = (0.0, 0.0, 0.0)
_m = ob_bool_obj_002.modifiers.new('ArrayY', 'ARRAY')
_m.show_render = False
_m.constant_offset_displace = (0.0, 0.0, 0.0)
_m.relative_offset_displace = (0.0, 1.0, 0.0)
_m = ob_bool_obj_002.modifiers.new('ArrayZ', 'ARRAY')
_m.show_render = False
_m.constant_offset_displace = (0.0, 0.0, 0.0)
_m.relative_offset_displace = (0.0, 0.0, 1.0)
_m = ob_bool_obj_002.modifiers.new('Mirror', 'MIRROR')
_m.show_render = False
_m.use_axis = (False, False, False)
_m.mirror_object = ob_x

# ---- collection membership
col_collection.objects.link(ob_x)
col_collection.objects.link(ob_001)
col_collection.objects.link(ob_002)
col_collection.objects.link(ob_003)
col_fluent_bool_obj.objects.link(ob_bool_obj)
col_fluent_bool_obj.objects.link(ob_bool_obj_001)
col_fluent_bool_obj.objects.link(ob_bool_obj_002)

# ---- scene / render settings (as saved in the file)
scene.frame_start = 1; scene.frame_end = 250; scene.frame_set(1)
scene.render.engine = 'BLENDER_EEVEE_NEXT'
scene.render.motion_blur_shutter = 1.0
scene.cycles.use_denoising = False
scene.cycles.samples = 128
scene.cycles.sampling_pattern = 'TABULATED_SOBOL'
scene.cycles.use_adaptive_sampling = False
scene.cycles.use_light_tree = False
scene.view_settings.view_transform = 'Filmic'
bpy.context.view_layer.update()

# ---- added for rendering (the .blend has no active camera and no usable light): camera, sun
cam_auto = bpy.data.cameras.new('AutoCamera')
cam_auto.lens = 50.0
cam_auto.sensor_width = 36.0
cam_auto.clip_end = 1000.0
ob_auto_camera = bpy.data.objects.new('AutoCamera', cam_auto)
scene.collection.objects.link(ob_auto_camera)
ob_auto_camera.location = (10.9242, -13.109, 8.73934)
ob_auto_camera.rotation_euler = (1.09748, -7.21219e-08, 0.694738)
scene.camera = ob_auto_camera
light_auto_sun = bpy.data.lights.new('AutoSun', 'SUN')
light_auto_sun.energy = 3.0
light_auto_sun.angle = 0.0523599
ob_auto_sun = bpy.data.objects.new('AutoSun', light_auto_sun)
scene.collection.objects.link(ob_auto_sun)
ob_auto_sun.rotation_euler = (0.872665, 0.174533, 0.523599)
bpy.context.view_layer.update()
